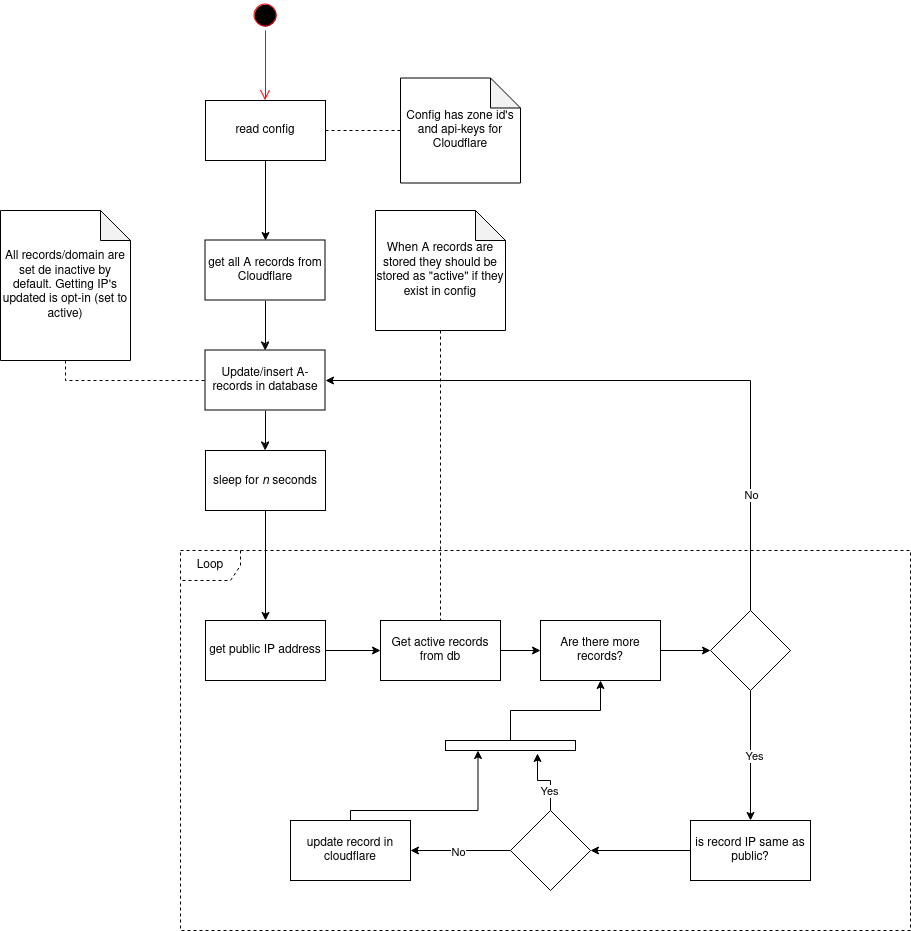

The diagram above was exported from draw.io. Its source (the exported page's mxGraphModel, read from the mxfile embedded in the PNG):
<mxGraphModel dx="2862" dy="1126" grid="1" gridSize="10" guides="1" tooltips="1" connect="1" arrows="1" fold="1" page="1" pageScale="1" pageWidth="850" pageHeight="1100" math="0" shadow="0">
  <root>
    <mxCell id="0" />
    <mxCell id="1" parent="0" />
    <mxCell id="FKVEsAyCelO6aKan118--6" value="" style="ellipse;html=1;shape=startState;fillColor=#000000;strokeColor=#ff0000;" vertex="1" parent="1">
      <mxGeometry x="100" y="120" width="30" height="30" as="geometry" />
    </mxCell>
    <mxCell id="FKVEsAyCelO6aKan118--7" value="" style="edgeStyle=orthogonalEdgeStyle;html=1;verticalAlign=bottom;endArrow=open;endSize=8;strokeColor=#ff0000;rounded=0;entryX=0.5;entryY=0;entryDx=0;entryDy=0;" edge="1" source="FKVEsAyCelO6aKan118--6" parent="1" target="FKVEsAyCelO6aKan118--61">
      <mxGeometry relative="1" as="geometry">
        <mxPoint x="115" y="270" as="targetPoint" />
      </mxGeometry>
    </mxCell>
    <mxCell id="FKVEsAyCelO6aKan118--12" value="" style="edgeStyle=orthogonalEdgeStyle;rounded=0;orthogonalLoop=1;jettySize=auto;html=1;" edge="1" parent="1" source="FKVEsAyCelO6aKan118--9" target="FKVEsAyCelO6aKan118--11">
      <mxGeometry relative="1" as="geometry" />
    </mxCell>
    <mxCell id="FKVEsAyCelO6aKan118--9" value="get all A records from Cloudflare" style="whiteSpace=wrap;html=1;rounded=0;" vertex="1" parent="1">
      <mxGeometry x="55" y="360" width="120" height="60" as="geometry" />
    </mxCell>
    <mxCell id="FKVEsAyCelO6aKan118--55" style="edgeStyle=orthogonalEdgeStyle;rounded=0;orthogonalLoop=1;jettySize=auto;html=1;entryX=0.5;entryY=0;entryDx=0;entryDy=0;" edge="1" parent="1" source="FKVEsAyCelO6aKan118--11" target="FKVEsAyCelO6aKan118--54">
      <mxGeometry relative="1" as="geometry" />
    </mxCell>
    <mxCell id="FKVEsAyCelO6aKan118--11" value="Update/insert A-records in database" style="whiteSpace=wrap;html=1;rounded=0;" vertex="1" parent="1">
      <mxGeometry x="55" y="470" width="120" height="60" as="geometry" />
    </mxCell>
    <mxCell id="FKVEsAyCelO6aKan118--15" value="Loop" style="shape=umlFrame;whiteSpace=wrap;html=1;pointerEvents=0;dashed=1;" vertex="1" parent="1">
      <mxGeometry x="30" y="670" width="730" height="380" as="geometry" />
    </mxCell>
    <mxCell id="FKVEsAyCelO6aKan118--20" value="" style="edgeStyle=orthogonalEdgeStyle;rounded=0;orthogonalLoop=1;jettySize=auto;html=1;" edge="1" parent="1" source="FKVEsAyCelO6aKan118--17" target="FKVEsAyCelO6aKan118--19">
      <mxGeometry relative="1" as="geometry" />
    </mxCell>
    <mxCell id="FKVEsAyCelO6aKan118--17" value="get public IP address" style="whiteSpace=wrap;html=1;rounded=0;" vertex="1" parent="1">
      <mxGeometry x="55" y="740" width="120" height="60" as="geometry" />
    </mxCell>
    <mxCell id="FKVEsAyCelO6aKan118--29" value="" style="edgeStyle=orthogonalEdgeStyle;rounded=0;orthogonalLoop=1;jettySize=auto;html=1;" edge="1" parent="1" source="FKVEsAyCelO6aKan118--19" target="FKVEsAyCelO6aKan118--28">
      <mxGeometry relative="1" as="geometry" />
    </mxCell>
    <mxCell id="FKVEsAyCelO6aKan118--19" value="Get active records from db" style="whiteSpace=wrap;html=1;rounded=0;" vertex="1" parent="1">
      <mxGeometry x="230" y="740" width="120" height="60" as="geometry" />
    </mxCell>
    <mxCell id="FKVEsAyCelO6aKan118--22" style="edgeStyle=orthogonalEdgeStyle;rounded=0;orthogonalLoop=1;jettySize=auto;html=1;entryX=0.5;entryY=0;entryDx=0;entryDy=0;endArrow=none;endFill=0;dashed=1;jumpStyle=arc;" edge="1" parent="1" source="FKVEsAyCelO6aKan118--21" target="FKVEsAyCelO6aKan118--19">
      <mxGeometry relative="1" as="geometry" />
    </mxCell>
    <mxCell id="FKVEsAyCelO6aKan118--21" value="When A records are stored they should be stored as &quot;active&quot; if they exist in config" style="shape=note;whiteSpace=wrap;html=1;backgroundOutline=1;darkOpacity=0.05;" vertex="1" parent="1">
      <mxGeometry x="225" y="330" width="130" height="120" as="geometry" />
    </mxCell>
    <mxCell id="FKVEsAyCelO6aKan118--31" value="" style="edgeStyle=orthogonalEdgeStyle;rounded=0;orthogonalLoop=1;jettySize=auto;html=1;entryX=0;entryY=0.5;entryDx=0;entryDy=0;" edge="1" parent="1" source="FKVEsAyCelO6aKan118--28" target="FKVEsAyCelO6aKan118--30">
      <mxGeometry relative="1" as="geometry">
        <mxPoint x="560" y="810" as="targetPoint" />
      </mxGeometry>
    </mxCell>
    <mxCell id="FKVEsAyCelO6aKan118--28" value="Are there more records?" style="whiteSpace=wrap;html=1;rounded=0;" vertex="1" parent="1">
      <mxGeometry x="390" y="740" width="120" height="60" as="geometry" />
    </mxCell>
    <mxCell id="FKVEsAyCelO6aKan118--51" style="edgeStyle=orthogonalEdgeStyle;rounded=0;orthogonalLoop=1;jettySize=auto;html=1;entryX=0.5;entryY=0;entryDx=0;entryDy=0;" edge="1" parent="1" source="FKVEsAyCelO6aKan118--30" target="FKVEsAyCelO6aKan118--32">
      <mxGeometry relative="1" as="geometry" />
    </mxCell>
    <mxCell id="FKVEsAyCelO6aKan118--52" value="Yes" style="edgeLabel;html=1;align=center;verticalAlign=middle;resizable=0;points=[];" vertex="1" connectable="0" parent="FKVEsAyCelO6aKan118--51">
      <mxGeometry y="3" relative="1" as="geometry">
        <mxPoint as="offset" />
      </mxGeometry>
    </mxCell>
    <mxCell id="FKVEsAyCelO6aKan118--57" style="edgeStyle=orthogonalEdgeStyle;rounded=0;orthogonalLoop=1;jettySize=auto;html=1;entryX=1;entryY=0.5;entryDx=0;entryDy=0;" edge="1" parent="1" source="FKVEsAyCelO6aKan118--30" target="FKVEsAyCelO6aKan118--11">
      <mxGeometry relative="1" as="geometry">
        <Array as="points">
          <mxPoint x="600" y="500" />
        </Array>
      </mxGeometry>
    </mxCell>
    <mxCell id="FKVEsAyCelO6aKan118--58" value="No" style="edgeLabel;html=1;align=center;verticalAlign=middle;resizable=0;points=[];" vertex="1" connectable="0" parent="FKVEsAyCelO6aKan118--57">
      <mxGeometry x="-0.646" relative="1" as="geometry">
        <mxPoint as="offset" />
      </mxGeometry>
    </mxCell>
    <mxCell id="FKVEsAyCelO6aKan118--30" value="" style="rhombus;whiteSpace=wrap;html=1;rounded=0;" vertex="1" parent="1">
      <mxGeometry x="560" y="730" width="80" height="80" as="geometry" />
    </mxCell>
    <mxCell id="FKVEsAyCelO6aKan118--36" value="" style="edgeStyle=orthogonalEdgeStyle;rounded=0;orthogonalLoop=1;jettySize=auto;html=1;" edge="1" parent="1" source="FKVEsAyCelO6aKan118--32" target="FKVEsAyCelO6aKan118--35">
      <mxGeometry relative="1" as="geometry" />
    </mxCell>
    <mxCell id="FKVEsAyCelO6aKan118--32" value="is record IP same as public?" style="whiteSpace=wrap;html=1;rounded=0;" vertex="1" parent="1">
      <mxGeometry x="540" y="940" width="120" height="60" as="geometry" />
    </mxCell>
    <mxCell id="FKVEsAyCelO6aKan118--38" value="" style="edgeStyle=orthogonalEdgeStyle;rounded=0;orthogonalLoop=1;jettySize=auto;html=1;" edge="1" parent="1" source="FKVEsAyCelO6aKan118--35" target="FKVEsAyCelO6aKan118--37">
      <mxGeometry relative="1" as="geometry" />
    </mxCell>
    <mxCell id="FKVEsAyCelO6aKan118--39" value="No" style="edgeLabel;html=1;align=center;verticalAlign=middle;resizable=0;points=[];" vertex="1" connectable="0" parent="FKVEsAyCelO6aKan118--38">
      <mxGeometry x="0.0667" y="1" relative="1" as="geometry">
        <mxPoint as="offset" />
      </mxGeometry>
    </mxCell>
    <mxCell id="FKVEsAyCelO6aKan118--35" value="" style="rhombus;whiteSpace=wrap;html=1;rounded=0;" vertex="1" parent="1">
      <mxGeometry x="360" y="930" width="80" height="80" as="geometry" />
    </mxCell>
    <mxCell id="FKVEsAyCelO6aKan118--47" style="edgeStyle=orthogonalEdgeStyle;rounded=0;orthogonalLoop=1;jettySize=auto;html=1;entryX=0.25;entryY=1;entryDx=0;entryDy=0;exitX=0.5;exitY=0;exitDx=0;exitDy=0;" edge="1" parent="1" source="FKVEsAyCelO6aKan118--37" target="FKVEsAyCelO6aKan118--45">
      <mxGeometry relative="1" as="geometry">
        <Array as="points">
          <mxPoint x="200" y="930" />
          <mxPoint x="328" y="930" />
        </Array>
      </mxGeometry>
    </mxCell>
    <mxCell id="FKVEsAyCelO6aKan118--37" value="update record in cloudflare" style="whiteSpace=wrap;html=1;rounded=0;" vertex="1" parent="1">
      <mxGeometry x="140" y="940" width="120" height="60" as="geometry" />
    </mxCell>
    <mxCell id="FKVEsAyCelO6aKan118--50" style="edgeStyle=orthogonalEdgeStyle;rounded=0;orthogonalLoop=1;jettySize=auto;html=1;entryX=0.5;entryY=1;entryDx=0;entryDy=0;" edge="1" parent="1" source="FKVEsAyCelO6aKan118--45" target="FKVEsAyCelO6aKan118--28">
      <mxGeometry relative="1" as="geometry" />
    </mxCell>
    <mxCell id="FKVEsAyCelO6aKan118--45" value="" style="rounded=0;whiteSpace=wrap;html=1;" vertex="1" parent="1">
      <mxGeometry x="295" y="860" width="130" height="10" as="geometry" />
    </mxCell>
    <mxCell id="FKVEsAyCelO6aKan118--46" style="edgeStyle=orthogonalEdgeStyle;rounded=0;orthogonalLoop=1;jettySize=auto;html=1;entryX=0.708;entryY=1.3;entryDx=0;entryDy=0;entryPerimeter=0;" edge="1" parent="1" source="FKVEsAyCelO6aKan118--35" target="FKVEsAyCelO6aKan118--45">
      <mxGeometry relative="1" as="geometry" />
    </mxCell>
    <mxCell id="FKVEsAyCelO6aKan118--48" value="Yes" style="edgeLabel;html=1;align=center;verticalAlign=middle;resizable=0;points=[];" vertex="1" connectable="0" parent="FKVEsAyCelO6aKan118--46">
      <mxGeometry x="-0.44" y="2" relative="1" as="geometry">
        <mxPoint as="offset" />
      </mxGeometry>
    </mxCell>
    <mxCell id="FKVEsAyCelO6aKan118--56" style="edgeStyle=orthogonalEdgeStyle;rounded=0;orthogonalLoop=1;jettySize=auto;html=1;" edge="1" parent="1" source="FKVEsAyCelO6aKan118--54" target="FKVEsAyCelO6aKan118--17">
      <mxGeometry relative="1" as="geometry" />
    </mxCell>
    <mxCell id="FKVEsAyCelO6aKan118--54" value="sleep for &lt;i&gt;n &lt;/i&gt;seconds&lt;i&gt; &lt;/i&gt;" style="whiteSpace=wrap;html=1;rounded=0;" vertex="1" parent="1">
      <mxGeometry x="55" y="570" width="120" height="60" as="geometry" />
    </mxCell>
    <mxCell id="FKVEsAyCelO6aKan118--60" style="edgeStyle=orthogonalEdgeStyle;rounded=0;orthogonalLoop=1;jettySize=auto;html=1;entryX=0;entryY=0.5;entryDx=0;entryDy=0;exitX=0.5;exitY=1;exitDx=0;exitDy=0;exitPerimeter=0;dashed=1;endArrow=none;endFill=0;" edge="1" parent="1" source="FKVEsAyCelO6aKan118--59" target="FKVEsAyCelO6aKan118--11">
      <mxGeometry relative="1" as="geometry" />
    </mxCell>
    <mxCell id="FKVEsAyCelO6aKan118--59" value="All records/domain are set de inactive by default. Getting IP's updated is opt-in (set to active)" style="shape=note;whiteSpace=wrap;html=1;backgroundOutline=1;darkOpacity=0.05;" vertex="1" parent="1">
      <mxGeometry x="-150" y="330" width="130" height="150" as="geometry" />
    </mxCell>
    <mxCell id="FKVEsAyCelO6aKan118--62" style="edgeStyle=orthogonalEdgeStyle;rounded=0;orthogonalLoop=1;jettySize=auto;html=1;entryX=0.5;entryY=0;entryDx=0;entryDy=0;" edge="1" parent="1" source="FKVEsAyCelO6aKan118--61" target="FKVEsAyCelO6aKan118--9">
      <mxGeometry relative="1" as="geometry" />
    </mxCell>
    <mxCell id="FKVEsAyCelO6aKan118--61" value="read config" style="whiteSpace=wrap;html=1;rounded=0;" vertex="1" parent="1">
      <mxGeometry x="55" y="220" width="120" height="60" as="geometry" />
    </mxCell>
    <mxCell id="FKVEsAyCelO6aKan118--65" style="edgeStyle=orthogonalEdgeStyle;rounded=0;orthogonalLoop=1;jettySize=auto;html=1;entryX=1;entryY=0.5;entryDx=0;entryDy=0;endArrow=none;endFill=0;dashed=1;" edge="1" parent="1" source="FKVEsAyCelO6aKan118--64" target="FKVEsAyCelO6aKan118--61">
      <mxGeometry relative="1" as="geometry" />
    </mxCell>
    <mxCell id="FKVEsAyCelO6aKan118--64" value="Config has zone id's and api-keys for Cloudflare" style="shape=note;whiteSpace=wrap;html=1;backgroundOutline=1;darkOpacity=0.05;" vertex="1" parent="1">
      <mxGeometry x="250" y="197.5" width="120" height="105" as="geometry" />
    </mxCell>
  </root>
</mxGraphModel>